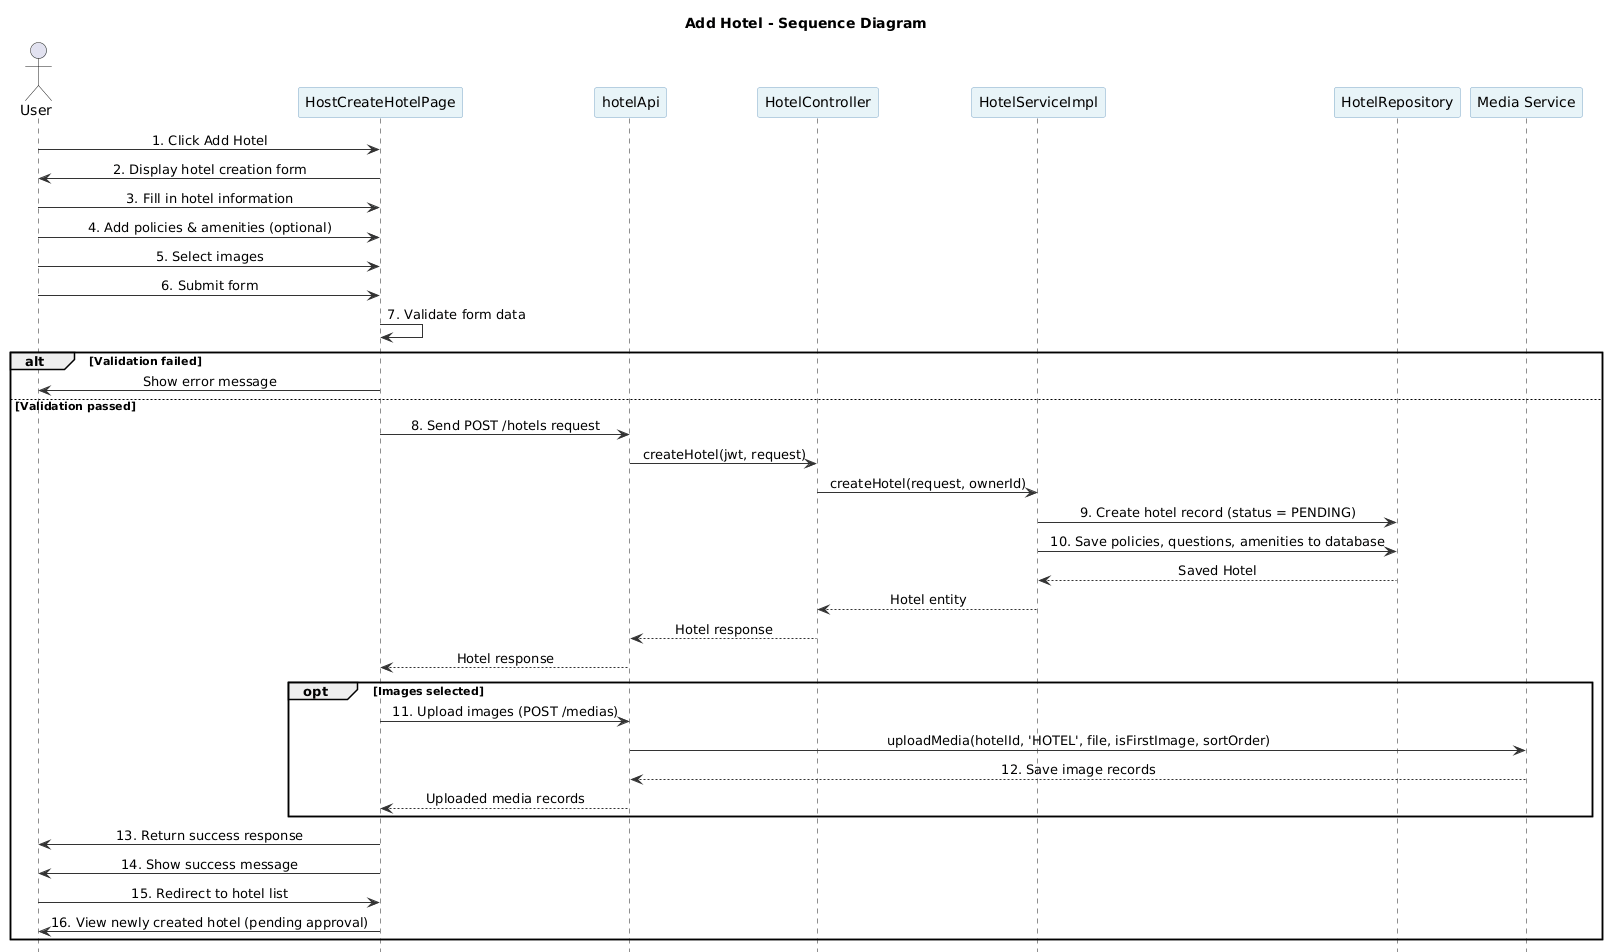

The diagram above was rendered by PlantUML. Its source (embedded in the PNG):
@startuml
hide footbox
skinparam shadowing false
skinparam sequenceMessageAlign center
skinparam ArrowColor #333333
skinparam ParticipantBackgroundColor #E8F4F8
skinparam ParticipantBorderColor #7AA7C7
skinparam LifeLineBorderColor #7AA7C7
skinparam LifeLineBackgroundColor #FFFFFF

title Add Hotel - Sequence Diagram

actor User
participant "HostCreateHotelPage" as UI
participant "hotelApi" as Api
participant "HotelController" as Controller
participant "HotelServiceImpl" as Service
participant "HotelRepository" as HotelRepo
participant "Media Service" as Media

User -> UI : 1. Click Add Hotel
UI -> User : 2. Display hotel creation form
User -> UI : 3. Fill in hotel information
User -> UI : 4. Add policies & amenities (optional)
User -> UI : 5. Select images
User -> UI : 6. Submit form

UI -> UI : 7. Validate form data
alt Validation failed
  UI -> User : Show error message
else Validation passed
  UI -> Api : 8. Send POST /hotels request
  Api -> Controller : createHotel(jwt, request)
  Controller -> Service : createHotel(request, ownerId)
  Service -> HotelRepo : 9. Create hotel record (status = PENDING)
  Service -> HotelRepo : 10. Save policies, questions, amenities to database
  HotelRepo --> Service : Saved Hotel
  Service --> Controller : Hotel entity
  Controller --> Api : Hotel response
  Api --> UI : Hotel response

  opt Images selected
    UI -> Api : 11. Upload images (POST /medias)
    Api -> Media : uploadMedia(hotelId, 'HOTEL', file, isFirstImage, sortOrder)
    Media --> Api : 12. Save image records
    Api --> UI : Uploaded media records
  end

  UI -> User : 13. Return success response
  UI -> User : 14. Show success message
  User -> UI : 15. Redirect to hotel list
  UI -> User : 16. View newly created hotel (pending approval)
end
@enduml